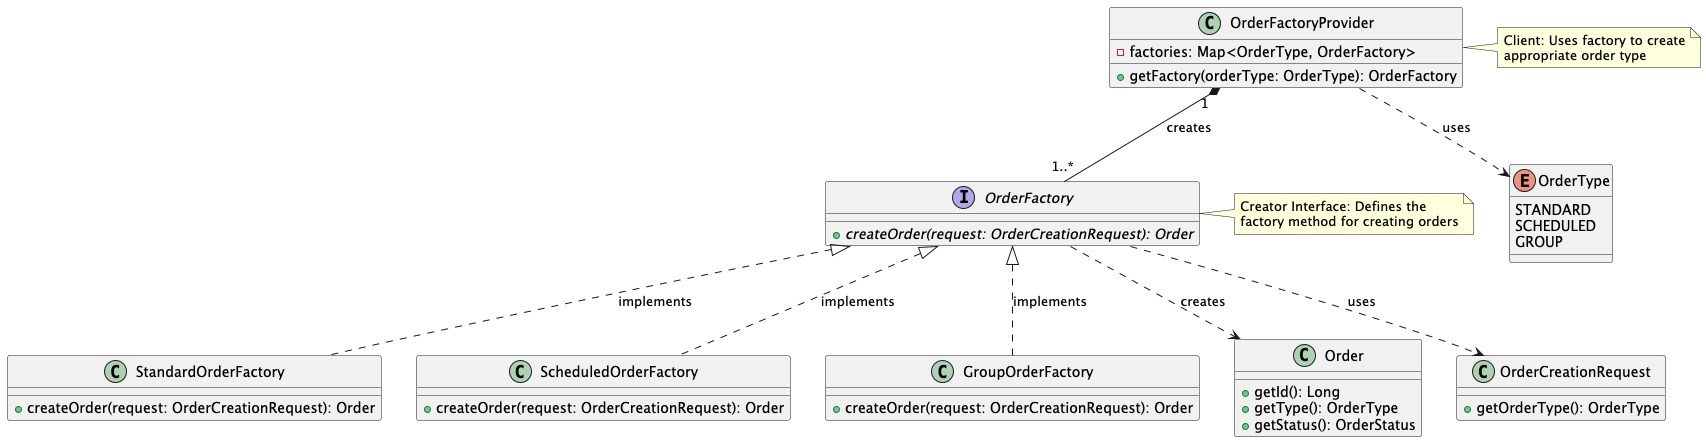

The diagram above was rendered by PlantUML. Its source (embedded in the PNG):
@startuml Factory Method Pattern - Order Factory System

interface OrderFactory {
    + {abstract} createOrder(request: OrderCreationRequest): Order
}

class StandardOrderFactory {
    + createOrder(request: OrderCreationRequest): Order
}

class ScheduledOrderFactory {
    + createOrder(request: OrderCreationRequest): Order
}

class GroupOrderFactory {
    + createOrder(request: OrderCreationRequest): Order
}

class OrderFactoryProvider {
    - factories: Map<OrderType, OrderFactory>
    + getFactory(orderType: OrderType): OrderFactory
}

class Order {
    + getId(): Long
    + getType(): OrderType
    + getStatus(): OrderStatus
}

enum OrderType {
    STANDARD
    SCHEDULED
    GROUP
}

class OrderCreationRequest {
    + getOrderType(): OrderType
}

' Relationships
OrderFactory <|.. StandardOrderFactory : implements
OrderFactory <|.. ScheduledOrderFactory : implements
OrderFactory <|.. GroupOrderFactory : implements
OrderFactoryProvider "1" *-- "1..*" OrderFactory : creates
OrderFactory ..> OrderCreationRequest : uses
OrderFactory ..> Order : creates
OrderFactoryProvider ..> OrderType : uses

note right of OrderFactory
    Creator Interface: Defines the
    factory method for creating orders
end note

note right of OrderFactoryProvider
    Client: Uses factory to create
    appropriate order type
end note

@enduml